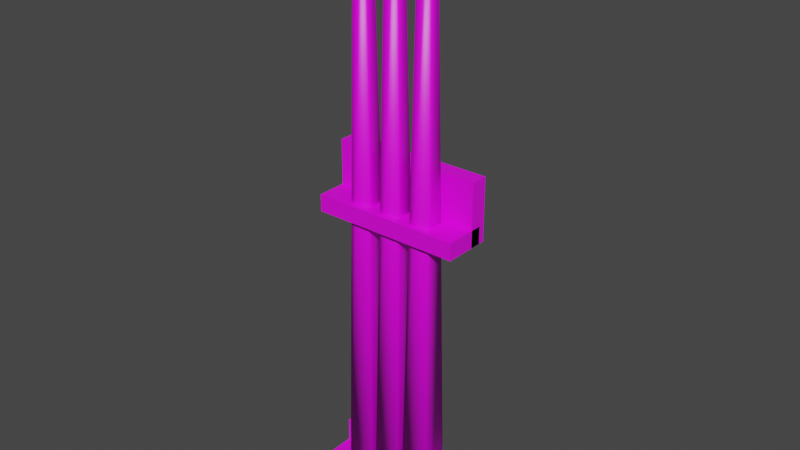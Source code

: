 # Source: cue_holder.blend  (saved by Blender 3.4.6; exported with 4.5.12 LTS)
import bpy
from mathutils import Matrix  # noqa: F401  (used for matrix-valued properties, if any)

bpy.ops.wm.read_factory_settings(use_empty=True)
scene = bpy.context.scene
scene.name = 'Scene'

# ---- collections
col_collection = bpy.data.collections.new('Collection'); scene.collection.children.link(col_collection)

# ---- images (referenced by path relative to the original .blend; pixels are not part of the script)
import os
ASSET_DIR = os.environ.get("B2B_ASSET_DIR", "")  # directory of the original .blend (textures are referenced by path, not embedded)
HERE = os.path.dirname(os.path.abspath(__file__))  # packed textures are extracted next to this script under _unpacked/

def load_image(name, relpath, width, height, colorspace="sRGB"):
    """Load a texture the original file referenced (path relative to the .blend, or extracted next to this script)."""
    p = next((c for c in (os.path.join(HERE, relpath), os.path.join(ASSET_DIR, relpath)) if relpath and os.path.exists(c)), "")
    if p:
        img = bpy.data.images.load(p, check_existing=True)
        img.name = name
    else:  # same state as the original file: an image datablock whose file is absent (Cycles renders it pink)
        img = bpy.data.images.new(name, width, height)
        img.source = "FILE"
        img.filepath = "//" + (relpath or name)
    img.colorspace_settings.name = colorspace
    return img
img_36_inch_one_piece_pool_cue_moneymachines_com__09246_jpg = load_image('36-inch-one-piece-pool-cue-moneymachines.com__09246.jpg', '36-inch-one-piece-pool-cue-moneymachines.com__09246.jpg', 1024, 1024, 'sRGB')
img_cue_holder_wood_png = load_image('Cue_Holder_Wood.png', 'Cue_Holder_Wood.png', 1024, 1024, 'sRGB')

# ---- materials (node trees are filled in below, after node groups)
mat_material_001 = bpy.data.materials.new('Material.001')
mat_material_001.use_transparent_shadow = False
mat_material_001.roughness = 0.4308
mat_material_002 = bpy.data.materials.new('Material.002')
mat_material_002.use_transparent_shadow = False

# ---- material node trees
mat_material_001.use_nodes = True; mat_material_001.node_tree.nodes.clear()
_N = mat_material_001.node_tree.nodes; _L = mat_material_001.node_tree.links
n0 = _N.new('ShaderNodeBsdfPrincipled'); n0.name = 'Principled BSDF'; n0.location = (0, 300)
n0.distribution = 'GGX'
n0.subsurface_method = 'RANDOM_WALK_SKIN'
n0.inputs[2].default_value = 0.4308
n0.inputs[3].default_value = 1.45
n0.inputs[27].default_value = (0.0, 0.0, 0.0, 1.0)
n0.inputs[28].default_value = 1.0
n1 = _N.new('ShaderNodeOutputMaterial'); n1.name = 'Material Output'; n1.location = (280, 300)
n2 = _N.new('ShaderNodeTexImage'); n2.name = 'Image Texture'; n2.location = (-480, 300)
n2.image = img_36_inch_one_piece_pool_cue_moneymachines_com__09246_jpg
_L.new(n2.outputs[0], n0.inputs[0])
_L.new(n0.outputs[0], n1.inputs[0])
n1.is_active_output = True
mat_material_002.use_nodes = True; mat_material_002.node_tree.nodes.clear()
_N = mat_material_002.node_tree.nodes; _L = mat_material_002.node_tree.links
n0 = _N.new('ShaderNodeBsdfPrincipled'); n0.name = 'Principled BSDF'; n0.location = (10, 300)
n0.distribution = 'GGX'
n0.subsurface_method = 'RANDOM_WALK_SKIN'
n0.inputs[3].default_value = 1.45
n0.inputs[27].default_value = (0.0, 0.0, 0.0, 1.0)
n0.inputs[28].default_value = 1.0
n1 = _N.new('ShaderNodeTexImage'); n1.name = 'Image Texture'; n1.location = (-280, 280)
n1.image = img_cue_holder_wood_png
n2 = _N.new('ShaderNodeOutputMaterial'); n2.name = 'Material Output'; n2.location = (300, 300)
_L.new(n0.outputs[0], n2.inputs[0])
_L.new(n1.outputs[0], n0.inputs[0])
n2.is_active_output = True

# ---- world
world_world = bpy.data.worlds.new('World'); scene.world = world_world
world_world.use_nodes = True; world_world.node_tree.nodes.clear()
_N = world_world.node_tree.nodes; _L = world_world.node_tree.links
n0 = _N.new('ShaderNodeOutputWorld'); n0.name = 'World Output'; n0.location = (300, 300)
n1 = _N.new('ShaderNodeBackground'); n1.name = 'Background'; n1.location = (10, 300)
n1.inputs[0].default_value = (0.05088, 0.05088, 0.05088, 1.0)
_L.new(n1.outputs[0], n0.inputs[0])
n0.is_active_output = True
world_world.color = (0.05088, 0.05088, 0.05088)
world_world.use_sun_shadow = False
world_world.sun_shadow_jitter_overblur = 0.0

# ---- meshes
me_cube_001 = bpy.data.meshes.new('Cube.001')
me_cube_001.from_pydata([(0.07353, 0.06926, -3.873), (0.07353, -0.06926, -3.873), (0.2002, 0.1886, 3.873), (0.2002, -0.1886, 3.873), (-0.07353, 0.06926, -3.873), (-0.07353, -0.06926, -3.873), (-0.2002, 0.1886, 3.873), (-0.2002, -0.1886, 3.873)], [], [(0, 4, 6, 2), (3, 2, 6, 7), (7, 6, 4, 5), (5, 1, 3, 7), (1, 0, 2, 3), (5, 4, 0, 1)])
me_cube_001.polygons.foreach_set('use_smooth', [True] * 6)
_uv = me_cube_001.uv_layers.new(name='UVMap')
_uv.uv.foreach_set('vector', [0.06585, 0.9136, 0.08102, 0.9302, 0.9288, 0.1024, 0.8931, 0.0726, 0.9164, 0.07735, 0.9305, 0.07735, 0.9305, 0.0914, 0.9164, 0.0914, 0.8888, 0.07906, 0.9206, 0.1084, 0.08578, 0.9276, 0.07047, 0.9099, 0.06553, 0.9128, 0.08447, 0.9279, 0.9316, 0.09854, 0.8934, 0.07021, 0.07239, 0.9101, 0.08698, 0.9274, 0.9299, 0.1017, 0.9013, 0.07638, 0.07097, 0.9147, 0.07591, 0.9147, 0.07591, 0.9197, 0.07097, 0.9197])
me_cube_001.materials.append(mat_material_001)
me_cube_001.update()
me_cube_001.normals_split_custom_set([tuple(v) for v in zip(*[iter([0.573, 0.5733, -0.5857, -0.573, 0.5733, -0.5857, -0.5816, 0.5813, 0.569, 0.5816, 0.5813, 0.569, 0.5816, -0.5813, 0.569, 0.5816, 0.5813, 0.569, -0.5816, 0.5813, 0.569, -0.5816, -0.5813, 0.569, -0.5816, -0.5813, 0.569, -0.5816, 0.5813, 0.569, -0.573, 0.5733, -0.5857, -0.573, -0.5733, -0.5857, -0.573, -0.5733, -0.5857, 0.573, -0.5733, -0.5857, 0.5816, -0.5813, 0.569, -0.5816, -0.5813, 0.569, 0.573, -0.5733, -0.5857, 0.573, 0.5733, -0.5857, 0.5816, 0.5813, 0.569, 0.5816, -0.5813, 0.569, -0.573, -0.5733, -0.5857, -0.573, 0.5733, -0.5857, 0.573, 0.5733, -0.5857, 0.573, -0.5733, -0.5857])] * 3)])
me_cube_002 = bpy.data.meshes.new('Cube.002')
me_cube_002.from_pydata([(0.07353, 0.06926, -3.873), (0.07353, -0.06926, -3.873), (0.2002, 0.1886, 3.873), (0.2002, -0.1886, 3.873), (-0.07353, 0.06926, -3.873), (-0.07353, -0.06926, -3.873), (-0.2002, 0.1886, 3.873), (-0.2002, -0.1886, 3.873)], [], [(0, 4, 6, 2), (3, 2, 6, 7), (7, 6, 4, 5), (5, 1, 3, 7), (1, 0, 2, 3), (5, 4, 0, 1)])
me_cube_002.polygons.foreach_set('use_smooth', [True] * 6)
_uv = me_cube_002.uv_layers.new(name='UVMap')
_uv.uv.foreach_set('vector', [0.06585, 0.9136, 0.08102, 0.9302, 0.9288, 0.1024, 0.8931, 0.0726, 0.9164, 0.07735, 0.9305, 0.07735, 0.9305, 0.0914, 0.9164, 0.0914, 0.8888, 0.07906, 0.9206, 0.1084, 0.08578, 0.9276, 0.07047, 0.9099, 0.06553, 0.9128, 0.08447, 0.9279, 0.9316, 0.09854, 0.8934, 0.07021, 0.07239, 0.9101, 0.08698, 0.9274, 0.9299, 0.1017, 0.9013, 0.07638, 0.07097, 0.9147, 0.07591, 0.9147, 0.07591, 0.9197, 0.07097, 0.9197])
me_cube_002.materials.append(mat_material_001)
me_cube_002.update()
me_cube_002.normals_split_custom_set([tuple(v) for v in zip(*[iter([0.573, 0.5733, -0.5857, -0.573, 0.5733, -0.5857, -0.5816, 0.5813, 0.569, 0.5816, 0.5813, 0.569, 0.5816, -0.5813, 0.569, 0.5816, 0.5813, 0.569, -0.5816, 0.5813, 0.569, -0.5816, -0.5813, 0.569, -0.5816, -0.5813, 0.569, -0.5816, 0.5813, 0.569, -0.573, 0.5733, -0.5857, -0.573, -0.5733, -0.5857, -0.573, -0.5733, -0.5857, 0.573, -0.5733, -0.5857, 0.5816, -0.5813, 0.569, -0.5816, -0.5813, 0.569, 0.573, -0.5733, -0.5857, 0.573, 0.5733, -0.5857, 0.5816, 0.5813, 0.569, 0.5816, -0.5813, 0.569, -0.573, -0.5733, -0.5857, -0.573, 0.5733, -0.5857, 0.573, 0.5733, -0.5857, 0.573, -0.5733, -0.5857])] * 3)])
me_cube_003 = bpy.data.meshes.new('Cube.003')
me_cube_003.from_pydata([(0.07353, 0.06926, -3.873), (0.07353, -0.06926, -3.873), (0.2002, 0.1886, 3.873), (0.2002, -0.1886, 3.873), (-0.07353, 0.06926, -3.873), (-0.07353, -0.06926, -3.873), (-0.2002, 0.1886, 3.873), (-0.2002, -0.1886, 3.873)], [], [(0, 4, 6, 2), (3, 2, 6, 7), (7, 6, 4, 5), (5, 1, 3, 7), (1, 0, 2, 3), (5, 4, 0, 1)])
me_cube_003.polygons.foreach_set('use_smooth', [True] * 6)
_uv = me_cube_003.uv_layers.new(name='UVMap')
_uv.uv.foreach_set('vector', [0.06585, 0.9136, 0.08102, 0.9302, 0.9288, 0.1024, 0.8931, 0.0726, 0.9164, 0.07735, 0.9305, 0.07735, 0.9305, 0.0914, 0.9164, 0.0914, 0.8888, 0.07906, 0.9206, 0.1084, 0.08578, 0.9276, 0.07047, 0.9099, 0.06553, 0.9128, 0.08447, 0.9279, 0.9316, 0.09854, 0.8934, 0.07021, 0.07239, 0.9101, 0.08698, 0.9274, 0.9299, 0.1017, 0.9013, 0.07638, 0.07097, 0.9147, 0.07591, 0.9147, 0.07591, 0.9197, 0.07097, 0.9197])
me_cube_003.materials.append(mat_material_001)
me_cube_003.update()
me_cube_003.normals_split_custom_set([tuple(v) for v in zip(*[iter([0.573, 0.5733, -0.5857, -0.573, 0.5733, -0.5857, -0.5816, 0.5813, 0.569, 0.5816, 0.5813, 0.569, 0.5816, -0.5813, 0.569, 0.5816, 0.5813, 0.569, -0.5816, 0.5813, 0.569, -0.5816, -0.5813, 0.569, -0.5816, -0.5813, 0.569, -0.5816, 0.5813, 0.569, -0.573, 0.5733, -0.5857, -0.573, -0.5733, -0.5857, -0.573, -0.5733, -0.5857, 0.573, -0.5733, -0.5857, 0.5816, -0.5813, 0.569, -0.5816, -0.5813, 0.569, 0.573, -0.5733, -0.5857, 0.573, 0.5733, -0.5857, 0.5816, 0.5813, 0.569, 0.5816, -0.5813, 0.569, -0.573, -0.5733, -0.5857, -0.573, 0.5733, -0.5857, 0.573, 0.5733, -0.5857, 0.573, -0.5733, -0.5857])] * 3)])
me_cube_004 = bpy.data.meshes.new('Cube.004')
me_cube_004.from_pydata([(-1.0, -1.0, -1.0), (-1.0, -1.0, 1.0), (-1.0, 1.0, -1.0), (-1.0, 1.0, 1.0), (1.0, -1.0, -1.0), (1.0, -1.0, 1.0), (1.0, 1.0, -1.0), (1.0, 1.0, 1.0)], [], [(0, 1, 3, 2), (2, 3, 7, 6), (6, 7, 5, 4), (4, 5, 1, 0), (2, 6, 4, 0), (7, 3, 1, 5)])
_uv = me_cube_004.uv_layers.new(name='UVMap')
_uv.uv.foreach_set('vector', [0.375, 0.0, 0.625, 0.0, 0.625, 0.25, 0.375, 0.25, 0.375, 0.25, 0.625, 0.25, 0.625, 0.5, 0.375, 0.5, 0.375, 0.5, 0.625, 0.5, 0.625, 0.75, 0.375, 0.75, 0.375, 0.75, 0.625, 0.75, 0.625, 1.0, 0.375, 1.0, 0.125, 0.5, 0.375, 0.5, 0.375, 0.75, 0.125, 0.75, 0.625, 0.5, 0.875, 0.5, 0.875, 0.75, 0.625, 0.75])
me_cube_004.materials.append(mat_material_002)
me_cube_004.update()
me_cube_005 = bpy.data.meshes.new('Cube.005')
me_cube_005.from_pydata([(-1.0, -1.0, -1.0), (-1.0, -1.0, 1.0), (-1.0, 1.0, -1.0), (-1.0, 1.0, 1.0), (1.0, -1.0, -1.0), (1.0, -1.0, 1.0), (1.0, 1.0, -1.0), (1.0, 1.0, 1.0)], [], [(0, 1, 3, 2), (2, 3, 7, 6), (6, 7, 5, 4), (4, 5, 1, 0), (2, 6, 4, 0), (7, 3, 1, 5)])
_uv = me_cube_005.uv_layers.new(name='UVMap')
_uv.uv.foreach_set('vector', [0.375, 0.0, 0.625, 0.0, 0.625, 0.25, 0.375, 0.25, 0.375, 0.25, 0.625, 0.25, 0.625, 0.5, 0.375, 0.5, 0.375, 0.5, 0.625, 0.5, 0.625, 0.75, 0.375, 0.75, 0.375, 0.75, 0.625, 0.75, 0.625, 1.0, 0.375, 1.0, 0.125, 0.5, 0.375, 0.5, 0.375, 0.75, 0.125, 0.75, 0.625, 0.5, 0.875, 0.5, 0.875, 0.75, 0.625, 0.75])
me_cube_005.materials.append(mat_material_002)
me_cube_005.update()
me_cube_006 = bpy.data.meshes.new('Cube.006')
me_cube_006.from_pydata([(-1.0, -1.0, -1.0), (-1.0, -1.0, 1.0), (-1.0, 1.0, -1.0), (-1.0, 1.0, 1.0), (1.0, -1.0, -1.0), (1.0, -1.0, 1.0), (1.0, 1.0, -1.0), (1.0, 1.0, 1.0)], [], [(0, 1, 3, 2), (2, 3, 7, 6), (6, 7, 5, 4), (4, 5, 1, 0), (2, 6, 4, 0), (7, 3, 1, 5)])
_uv = me_cube_006.uv_layers.new(name='UVMap')
_uv.uv.foreach_set('vector', [0.375, 0.0, 0.625, 0.0, 0.625, 0.25, 0.375, 0.25, 0.375, 0.25, 0.625, 0.25, 0.625, 0.5, 0.375, 0.5, 0.375, 0.5, 0.625, 0.5, 0.625, 0.75, 0.375, 0.75, 0.375, 0.75, 0.625, 0.75, 0.625, 1.0, 0.375, 1.0, 0.125, 0.5, 0.375, 0.5, 0.375, 0.75, 0.125, 0.75, 0.625, 0.5, 0.875, 0.5, 0.875, 0.75, 0.625, 0.75])
me_cube_006.materials.append(mat_material_002)
me_cube_006.update()
me_cube_007 = bpy.data.meshes.new('Cube.007')
me_cube_007.from_pydata([(-1.0, -1.0, -1.0), (-1.0, -1.0, 1.0), (-1.0, 1.0, -1.0), (-1.0, 1.0, 1.0), (1.0, -1.0, -1.0), (1.0, -1.0, 1.0), (1.0, 1.0, -1.0), (1.0, 1.0, 1.0)], [], [(0, 1, 3, 2), (2, 3, 7, 6), (6, 7, 5, 4), (4, 5, 1, 0), (2, 6, 4, 0), (7, 3, 1, 5)])
_uv = me_cube_007.uv_layers.new(name='UVMap')
_uv.uv.foreach_set('vector', [0.375, 0.0, 0.625, 0.0, 0.625, 0.25, 0.375, 0.25, 0.375, 0.25, 0.625, 0.25, 0.625, 0.5, 0.375, 0.5, 0.375, 0.5, 0.625, 0.5, 0.625, 0.75, 0.375, 0.75, 0.375, 0.75, 0.625, 0.75, 0.625, 1.0, 0.375, 1.0, 0.125, 0.5, 0.375, 0.5, 0.375, 0.75, 0.125, 0.75, 0.625, 0.5, 0.875, 0.5, 0.875, 0.75, 0.625, 0.75])
me_cube_007.materials.append(mat_material_002)
me_cube_007.update()

# ---- objects
ob_cube = bpy.data.objects.new('Cube', me_cube_001)
ob_cube_001 = bpy.data.objects.new('Cube.001', me_cube_002)
ob_cube_002 = bpy.data.objects.new('Cube.002', me_cube_003)
ob_cube_003 = bpy.data.objects.new('Cube.003', me_cube_004)
ob_cube_004 = bpy.data.objects.new('Cube.004', me_cube_005)
ob_cube_005 = bpy.data.objects.new('Cube.005', me_cube_006)
ob_cube_006 = bpy.data.objects.new('Cube.006', me_cube_007)

# ---- transforms, parenting, visibility, modifiers, constraints
ob_cube.location = (0.0, 0.0, 5.235)
ob_cube.rotation_euler = (3.142, -0.0, 0.0)
ob_cube_001.location = (0.45, 0.0, 5.235)
ob_cube_001.rotation_euler = (3.142, -0.0, 0.0)
ob_cube_002.location = (0.9, 0.0, 5.235)
ob_cube_002.rotation_euler = (3.142, -0.0, 0.0)
ob_cube_003.location = (0.435, 0.3012, 1.449)
ob_cube_003.scale = (1.0, 0.1141, 0.2736)
ob_cube_004.location = (0.435, 0.06189, 1.285)
ob_cube_004.rotation_euler = (1.571, 0.0, 0.0)
ob_cube_004.scale = (1.0, 0.1141, 0.2736)
ob_cube_005.location = (0.435, 0.3012, 5.544)
ob_cube_005.scale = (1.0, 0.1141, 0.4167)
ob_cube_006.location = (0.435, 0.06189, 5.242)
ob_cube_006.rotation_euler = (1.571, 0.0, 0.0)
ob_cube_006.scale = (1.0, 0.1141, 0.2736)

# ---- collection membership
col_collection.objects.link(ob_cube)
col_collection.objects.link(ob_cube_001)
col_collection.objects.link(ob_cube_002)
col_collection.objects.link(ob_cube_003)
col_collection.objects.link(ob_cube_004)
col_collection.objects.link(ob_cube_005)
col_collection.objects.link(ob_cube_006)

# ---- scene / render settings (as saved in the file)
scene.frame_start = 1; scene.frame_end = 250; scene.frame_set(53)
scene.render.engine = 'BLENDER_EEVEE_NEXT'
scene.cycles.sampling_pattern = 'TABULATED_SOBOL'
scene.cycles.use_light_tree = False
scene.view_settings.view_transform = 'Filmic'
bpy.context.view_layer.update()

# ---- added for rendering (the .blend has no active camera and no usable light): camera, sun
cam_auto = bpy.data.cameras.new('AutoCamera')
cam_auto.lens = 50.0
cam_auto.sensor_width = 36.0
cam_auto.clip_end = 1000.0
ob_auto_camera = bpy.data.objects.new('AutoCamera', cam_auto)
scene.collection.objects.link(ob_auto_camera)
ob_auto_camera.location = (8.03108, -9.01356, 11.2164)
ob_auto_camera.rotation_euler = (1.09748, -7.21219e-08, 0.694738)
scene.camera = ob_auto_camera
light_auto_sun = bpy.data.lights.new('AutoSun', 'SUN')
light_auto_sun.energy = 3.0
light_auto_sun.angle = 0.0523599
ob_auto_sun = bpy.data.objects.new('AutoSun', light_auto_sun)
scene.collection.objects.link(ob_auto_sun)
ob_auto_sun.rotation_euler = (0.872665, 0.174533, 0.523599)
bpy.context.view_layer.update()
